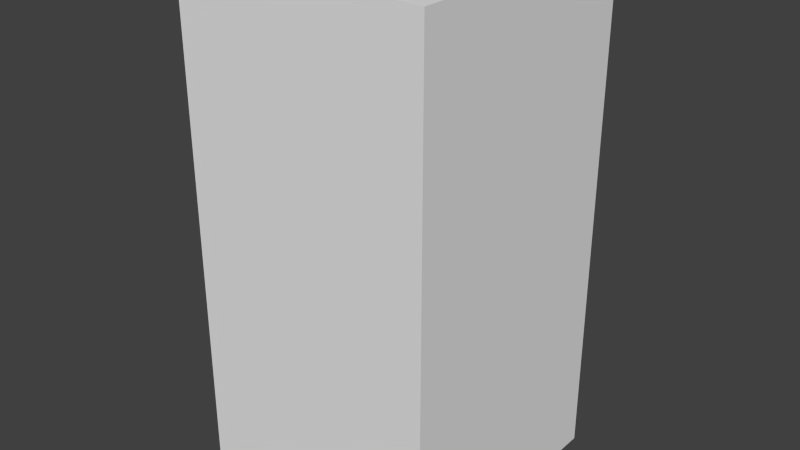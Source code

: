 # Source: redDotFour.blend  (saved by Blender 2.68.0; exported with 4.5.12 LTS)
import bpy
from mathutils import Matrix  # noqa: F401  (used for matrix-valued properties, if any)

bpy.ops.wm.read_factory_settings(use_empty=True)
scene = bpy.context.scene
scene.name = 'Scene'

# ---- collections
col_collection_1 = bpy.data.collections.new('Collection 1'); scene.collection.children.link(col_collection_1)

# ---- world
world_world = bpy.data.worlds.new('World'); scene.world = world_world
world_world.color = (0.05088, 0.05088, 0.05088)
world_world.use_sun_shadow = False
world_world.sun_shadow_jitter_overblur = 0.0
world_world.cycles.sampling_method = 'MANUAL'
world_world.cycles.sample_map_resolution = 256

# ---- meshes
me_reddotfour = bpy.data.meshes.new('redDotFour')
me_reddotfour.from_pydata([(-0.5, -0.5, -1.0), (-0.5, 0.5, -1.0), (0.5, 0.5, -1.0), (0.5, -0.5, -1.0), (-0.5, -0.5, 1.0), (-0.5, 0.5, 1.0), (0.5, 0.5, 1.0), (0.5, -0.5, 1.0)], [], [(4, 5, 1, 0), (5, 6, 2, 1), (6, 7, 3, 2), (7, 4, 0, 3), (0, 1, 2, 3), (7, 6, 5, 4)])
me_reddotfour.use_remesh_preserve_volume = False
me_reddotfour.use_remesh_preserve_attributes = False
me_reddotfour.use_mirror_vertex_groups = False
me_reddotfour.update()

# ---- objects
ob_reddotfour = bpy.data.objects.new('redDotFour', me_reddotfour)

# ---- transforms, parenting, visibility, modifiers, constraints
ob_reddotfour.location = (0.0, 0.0, 0.0)
ob_reddotfour.lineart.crease_threshold = 0.0

# ---- collection membership
col_collection_1.objects.link(ob_reddotfour)

# ---- scene / render settings (as saved in the file)
scene.frame_start = 1; scene.frame_end = 250; scene.frame_set(1)
scene.render.engine = 'BLENDER_EEVEE_NEXT'
scene.render.image_settings.color_mode = 'RGB'
scene.render.image_settings.compression = 90
scene.render.resolution_percentage = 50
scene.render.dither_intensity = 0.0
scene.cycles.use_denoising = False
scene.cycles.samples = 10
scene.cycles.sampling_pattern = 'TABULATED_SOBOL'
scene.cycles.light_sampling_threshold = 0.0
scene.cycles.use_adaptive_sampling = False
scene.cycles.use_light_tree = False
scene.cycles.blur_glossy = 0.0
scene.cycles.volume_bounces = 1
scene.cycles.pixel_filter_type = 'GAUSSIAN'
scene.cycles.sample_clamp_indirect = 0.0
scene.view_settings.view_transform = 'Standard'
bpy.context.view_layer.update()

# ---- added for rendering (the .blend has no active camera and no usable light): camera, sun
cam_auto = bpy.data.cameras.new('AutoCamera')
cam_auto.lens = 50.0
cam_auto.sensor_width = 36.0
cam_auto.clip_end = 1000.0
ob_auto_camera = bpy.data.objects.new('AutoCamera', cam_auto)
scene.collection.objects.link(ob_auto_camera)
ob_auto_camera.location = (2.26633, -2.71959, 1.81306)
ob_auto_camera.rotation_euler = (1.09748, -7.21219e-08, 0.694738)
scene.camera = ob_auto_camera
light_auto_sun = bpy.data.lights.new('AutoSun', 'SUN')
light_auto_sun.energy = 3.0
light_auto_sun.angle = 0.0523599
ob_auto_sun = bpy.data.objects.new('AutoSun', light_auto_sun)
scene.collection.objects.link(ob_auto_sun)
ob_auto_sun.rotation_euler = (0.872665, 0.174533, 0.523599)
bpy.context.view_layer.update()
